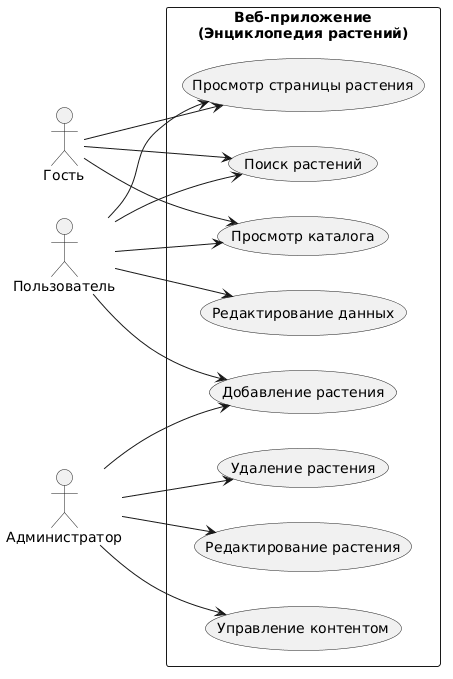

The diagram above was rendered by PlantUML. Its source (embedded in the PNG):
@startuml
left to right direction

actor "Гость" as Guest
actor "Пользователь" as User
actor "Администратор" as Admin

rectangle "Веб-приложение\n(Энциклопедия растений)" {

  Guest --> (Просмотр каталога)
  Guest --> (Поиск растений)
  Guest --> (Просмотр страницы растения)

  User --> (Просмотр каталога)
  User --> (Поиск растений)
  User --> (Просмотр страницы растения)
  User --> (Добавление растения)
  User --> (Редактирование данных)

  Admin --> (Добавление растения)
  Admin --> (Редактирование растения)
  Admin --> (Удаление растения)
  Admin --> (Управление контентом)
}
@enduml